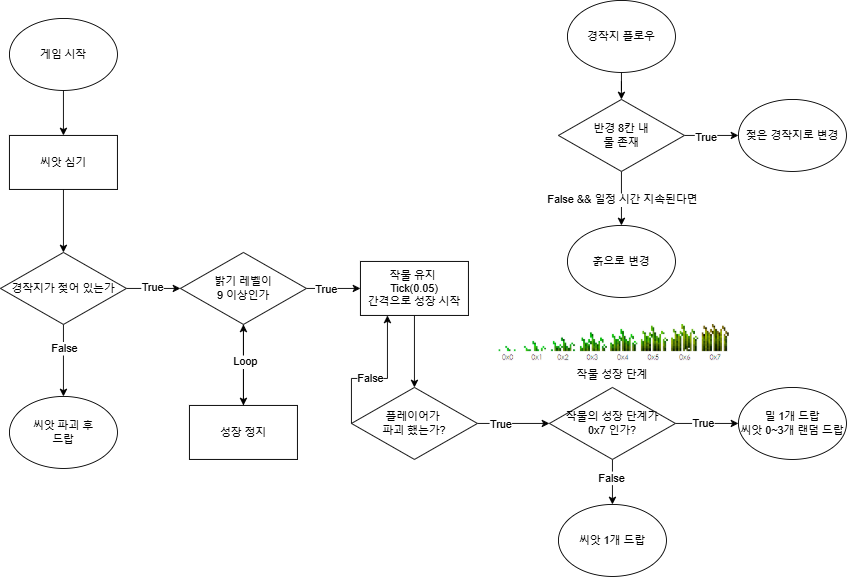

The diagram above was exported from draw.io. Its source (the exported page's mxGraphModel, read from the mxfile embedded in the PNG):
<mxGraphModel dx="1775" dy="983" grid="1" gridSize="10" guides="1" tooltips="1" connect="1" arrows="1" fold="1" page="1" pageScale="1" pageWidth="1600" pageHeight="900" math="0" shadow="0">
  <root>
    <mxCell id="0" />
    <mxCell id="1" parent="0" />
    <mxCell id="RmTIYUDTSGv_ecgqf6cz-4" value="" style="edgeStyle=orthogonalEdgeStyle;rounded=0;orthogonalLoop=1;jettySize=auto;html=1;" parent="1" source="RmTIYUDTSGv_ecgqf6cz-2" target="RmTIYUDTSGv_ecgqf6cz-3" edge="1">
      <mxGeometry relative="1" as="geometry" />
    </mxCell>
    <mxCell id="RmTIYUDTSGv_ecgqf6cz-2" value="게임 시작" style="ellipse;whiteSpace=wrap;html=1;" parent="1" vertex="1">
      <mxGeometry x="340" y="150" width="120" height="80" as="geometry" />
    </mxCell>
    <mxCell id="RmTIYUDTSGv_ecgqf6cz-6" value="" style="edgeStyle=orthogonalEdgeStyle;rounded=0;orthogonalLoop=1;jettySize=auto;html=1;" parent="1" source="RmTIYUDTSGv_ecgqf6cz-3" target="RmTIYUDTSGv_ecgqf6cz-5" edge="1">
      <mxGeometry relative="1" as="geometry" />
    </mxCell>
    <mxCell id="RmTIYUDTSGv_ecgqf6cz-3" value="씨앗 심기" style="rounded=0;whiteSpace=wrap;html=1;" parent="1" vertex="1">
      <mxGeometry x="340" y="280" width="120" height="60" as="geometry" />
    </mxCell>
    <mxCell id="RmTIYUDTSGv_ecgqf6cz-11" value="" style="edgeStyle=orthogonalEdgeStyle;rounded=0;orthogonalLoop=1;jettySize=auto;html=1;fontFamily=Helvetica;fontSize=12;fontColor=default;entryX=0.5;entryY=0;entryDx=0;entryDy=0;" parent="1" source="RmTIYUDTSGv_ecgqf6cz-5" target="RmTIYUDTSGv_ecgqf6cz-16" edge="1">
      <mxGeometry relative="1" as="geometry">
        <mxPoint x="400" y="570" as="targetPoint" />
      </mxGeometry>
    </mxCell>
    <mxCell id="RmTIYUDTSGv_ecgqf6cz-18" value="False" style="edgeLabel;html=1;align=center;verticalAlign=middle;resizable=0;points=[];rounded=0;strokeColor=default;fontFamily=Helvetica;fontSize=12;fontColor=default;fillColor=default;" parent="RmTIYUDTSGv_ecgqf6cz-11" vertex="1" connectable="0">
      <mxGeometry x="-0.35" y="-4" relative="1" as="geometry">
        <mxPoint x="4" as="offset" />
      </mxGeometry>
    </mxCell>
    <mxCell id="RmTIYUDTSGv_ecgqf6cz-30" value="" style="edgeStyle=orthogonalEdgeStyle;rounded=0;orthogonalLoop=1;jettySize=auto;html=1;fontFamily=Helvetica;fontSize=12;fontColor=default;" parent="1" source="RmTIYUDTSGv_ecgqf6cz-5" target="RmTIYUDTSGv_ecgqf6cz-29" edge="1">
      <mxGeometry relative="1" as="geometry" />
    </mxCell>
    <mxCell id="RmTIYUDTSGv_ecgqf6cz-31" value="True" style="edgeLabel;html=1;align=center;verticalAlign=middle;resizable=0;points=[];rounded=0;strokeColor=default;fontFamily=Helvetica;fontSize=12;fontColor=default;fillColor=default;" parent="RmTIYUDTSGv_ecgqf6cz-30" vertex="1" connectable="0">
      <mxGeometry x="-0.0429" y="2" relative="1" as="geometry">
        <mxPoint as="offset" />
      </mxGeometry>
    </mxCell>
    <mxCell id="RmTIYUDTSGv_ecgqf6cz-5" value="경작지가 젖어 있는가" style="rhombus;whiteSpace=wrap;html=1;rounded=0;" parent="1" vertex="1">
      <mxGeometry x="330" y="410" width="140" height="80" as="geometry" />
    </mxCell>
    <mxCell id="RmTIYUDTSGv_ecgqf6cz-16" value="씨앗 파괴 후&lt;div&gt;드랍&lt;/div&gt;" style="ellipse;whiteSpace=wrap;html=1;" parent="1" vertex="1">
      <mxGeometry x="340" y="570" width="120" height="80" as="geometry" />
    </mxCell>
    <mxCell id="RmTIYUDTSGv_ecgqf6cz-23" value="작물 성장 단계" style="shape=image;verticalLabelPosition=bottom;labelBackgroundColor=default;verticalAlign=top;aspect=fixed;imageAspect=0;image=data:image/png,(base64 omitted: 6116 chars);" parent="1" vertex="1">
      <mxGeometry x="880.24" y="490" width="259.52" height="42" as="geometry" />
    </mxCell>
    <mxCell id="RmTIYUDTSGv_ecgqf6cz-41" value="" style="edgeStyle=orthogonalEdgeStyle;rounded=0;orthogonalLoop=1;jettySize=auto;html=1;fontFamily=Helvetica;fontSize=12;fontColor=default;" parent="1" source="RmTIYUDTSGv_ecgqf6cz-28" target="RmTIYUDTSGv_ecgqf6cz-40" edge="1">
      <mxGeometry relative="1" as="geometry" />
    </mxCell>
    <mxCell id="RmTIYUDTSGv_ecgqf6cz-28" value="작물 유지&amp;nbsp;&lt;div&gt;Tick(0.05)&lt;br&gt;간격으로 성장 시작&lt;/div&gt;" style="whiteSpace=wrap;html=1;rounded=0;" parent="1" vertex="1">
      <mxGeometry x="730" y="420" width="120" height="60" as="geometry" />
    </mxCell>
    <mxCell id="RmTIYUDTSGv_ecgqf6cz-32" value="" style="edgeStyle=orthogonalEdgeStyle;rounded=0;orthogonalLoop=1;jettySize=auto;html=1;fontFamily=Helvetica;fontSize=12;fontColor=default;" parent="1" source="RmTIYUDTSGv_ecgqf6cz-29" target="RmTIYUDTSGv_ecgqf6cz-28" edge="1">
      <mxGeometry relative="1" as="geometry" />
    </mxCell>
    <mxCell id="RmTIYUDTSGv_ecgqf6cz-33" value="True" style="edgeLabel;html=1;align=center;verticalAlign=middle;resizable=0;points=[];rounded=0;strokeColor=default;fontFamily=Helvetica;fontSize=12;fontColor=default;fillColor=default;" parent="RmTIYUDTSGv_ecgqf6cz-32" vertex="1" connectable="0">
      <mxGeometry x="-0.277" relative="1" as="geometry">
        <mxPoint as="offset" />
      </mxGeometry>
    </mxCell>
    <mxCell id="RmTIYUDTSGv_ecgqf6cz-35" value="" style="edgeStyle=orthogonalEdgeStyle;rounded=0;orthogonalLoop=1;jettySize=auto;html=1;fontFamily=Helvetica;fontSize=12;fontColor=default;" parent="1" source="RmTIYUDTSGv_ecgqf6cz-29" target="RmTIYUDTSGv_ecgqf6cz-34" edge="1">
      <mxGeometry relative="1" as="geometry" />
    </mxCell>
    <mxCell id="RmTIYUDTSGv_ecgqf6cz-29" value="밝기 레벨이&lt;div&gt;9 이상인가&lt;/div&gt;" style="rhombus;whiteSpace=wrap;html=1;rounded=0;" parent="1" vertex="1">
      <mxGeometry x="530" y="410" width="140" height="80" as="geometry" />
    </mxCell>
    <mxCell id="RmTIYUDTSGv_ecgqf6cz-36" style="edgeStyle=orthogonalEdgeStyle;rounded=0;orthogonalLoop=1;jettySize=auto;html=1;fontFamily=Helvetica;fontSize=12;fontColor=default;" parent="1" source="RmTIYUDTSGv_ecgqf6cz-34" target="RmTIYUDTSGv_ecgqf6cz-29" edge="1">
      <mxGeometry relative="1" as="geometry" />
    </mxCell>
    <mxCell id="RmTIYUDTSGv_ecgqf6cz-37" value="Loop" style="edgeLabel;html=1;align=center;verticalAlign=middle;resizable=0;points=[];rounded=0;strokeColor=default;fontFamily=Helvetica;fontSize=12;fontColor=default;fillColor=default;" parent="RmTIYUDTSGv_ecgqf6cz-36" vertex="1" connectable="0">
      <mxGeometry x="0.0713" y="-1" relative="1" as="geometry">
        <mxPoint as="offset" />
      </mxGeometry>
    </mxCell>
    <mxCell id="RmTIYUDTSGv_ecgqf6cz-34" value="성장 정지" style="whiteSpace=wrap;html=1;rounded=0;" parent="1" vertex="1">
      <mxGeometry x="540" y="580" width="120" height="60" as="geometry" />
    </mxCell>
    <mxCell id="RmTIYUDTSGv_ecgqf6cz-44" style="edgeStyle=orthogonalEdgeStyle;rounded=0;orthogonalLoop=1;jettySize=auto;html=1;entryX=0.25;entryY=1;entryDx=0;entryDy=0;fontFamily=Helvetica;fontSize=12;fontColor=default;" parent="1" source="RmTIYUDTSGv_ecgqf6cz-40" target="RmTIYUDTSGv_ecgqf6cz-28" edge="1">
      <mxGeometry relative="1" as="geometry">
        <Array as="points">
          <mxPoint x="720" y="550" />
          <mxPoint x="760" y="550" />
        </Array>
      </mxGeometry>
    </mxCell>
    <mxCell id="RmTIYUDTSGv_ecgqf6cz-45" value="False" style="edgeLabel;html=1;align=center;verticalAlign=middle;resizable=0;points=[];rounded=0;strokeColor=default;fontFamily=Helvetica;fontSize=12;fontColor=default;fillColor=default;" parent="RmTIYUDTSGv_ecgqf6cz-44" vertex="1" connectable="0">
      <mxGeometry x="0.0395" y="1" relative="1" as="geometry">
        <mxPoint x="-13" as="offset" />
      </mxGeometry>
    </mxCell>
    <mxCell id="RmTIYUDTSGv_ecgqf6cz-47" value="" style="edgeStyle=orthogonalEdgeStyle;rounded=0;orthogonalLoop=1;jettySize=auto;html=1;fontFamily=Helvetica;fontSize=12;fontColor=default;" parent="1" source="RmTIYUDTSGv_ecgqf6cz-40" target="RmTIYUDTSGv_ecgqf6cz-46" edge="1">
      <mxGeometry relative="1" as="geometry" />
    </mxCell>
    <mxCell id="RmTIYUDTSGv_ecgqf6cz-56" value="True" style="edgeLabel;html=1;align=center;verticalAlign=middle;resizable=0;points=[];rounded=0;strokeColor=default;fontFamily=Helvetica;fontSize=12;fontColor=default;fillColor=default;" parent="RmTIYUDTSGv_ecgqf6cz-47" vertex="1" connectable="0">
      <mxGeometry x="-0.3629" relative="1" as="geometry">
        <mxPoint as="offset" />
      </mxGeometry>
    </mxCell>
    <mxCell id="RmTIYUDTSGv_ecgqf6cz-40" value="플레이어가&amp;nbsp;&lt;div&gt;파괴 했는가?&lt;/div&gt;" style="rhombus;whiteSpace=wrap;html=1;rounded=0;" parent="1" vertex="1">
      <mxGeometry x="720" y="560" width="140" height="80" as="geometry" />
    </mxCell>
    <mxCell id="RmTIYUDTSGv_ecgqf6cz-51" value="" style="edgeStyle=orthogonalEdgeStyle;rounded=0;orthogonalLoop=1;jettySize=auto;html=1;fontFamily=Helvetica;fontSize=12;fontColor=default;" parent="1" source="RmTIYUDTSGv_ecgqf6cz-46" target="RmTIYUDTSGv_ecgqf6cz-50" edge="1">
      <mxGeometry relative="1" as="geometry" />
    </mxCell>
    <mxCell id="RmTIYUDTSGv_ecgqf6cz-55" value="True" style="edgeLabel;html=1;align=center;verticalAlign=middle;resizable=0;points=[];rounded=0;strokeColor=default;fontFamily=Helvetica;fontSize=12;fontColor=default;fillColor=default;" parent="RmTIYUDTSGv_ecgqf6cz-51" vertex="1" connectable="0">
      <mxGeometry x="-0.134" y="1" relative="1" as="geometry">
        <mxPoint as="offset" />
      </mxGeometry>
    </mxCell>
    <mxCell id="RmTIYUDTSGv_ecgqf6cz-53" value="" style="edgeStyle=orthogonalEdgeStyle;rounded=0;orthogonalLoop=1;jettySize=auto;html=1;fontFamily=Helvetica;fontSize=12;fontColor=default;" parent="1" source="RmTIYUDTSGv_ecgqf6cz-46" target="RmTIYUDTSGv_ecgqf6cz-52" edge="1">
      <mxGeometry relative="1" as="geometry" />
    </mxCell>
    <mxCell id="RmTIYUDTSGv_ecgqf6cz-54" value="False" style="edgeLabel;html=1;align=center;verticalAlign=middle;resizable=0;points=[];rounded=0;strokeColor=default;fontFamily=Helvetica;fontSize=12;fontColor=default;fillColor=default;" parent="RmTIYUDTSGv_ecgqf6cz-53" vertex="1" connectable="0">
      <mxGeometry x="-0.1972" y="-2" relative="1" as="geometry">
        <mxPoint as="offset" />
      </mxGeometry>
    </mxCell>
    <mxCell id="RmTIYUDTSGv_ecgqf6cz-46" value="작물의 성장 단계가&lt;div&gt;0x7 인가?&lt;/div&gt;" style="rhombus;whiteSpace=wrap;html=1;rounded=0;" parent="1" vertex="1">
      <mxGeometry x="940" y="560" width="140" height="80" as="geometry" />
    </mxCell>
    <mxCell id="RmTIYUDTSGv_ecgqf6cz-50" value="밀 1개 드랍&lt;div&gt;씨앗 0~3개 랜덤 드랍&lt;/div&gt;" style="ellipse;whiteSpace=wrap;html=1;" parent="1" vertex="1">
      <mxGeometry x="1150" y="560" width="120" height="80" as="geometry" />
    </mxCell>
    <mxCell id="RmTIYUDTSGv_ecgqf6cz-52" value="씨앗 1개 드랍" style="ellipse;whiteSpace=wrap;html=1;" parent="1" vertex="1">
      <mxGeometry x="950" y="690" width="120" height="80" as="geometry" />
    </mxCell>
    <mxCell id="bvSnWzn-1YGoxSwoidqY-7" value="" style="edgeStyle=orthogonalEdgeStyle;rounded=0;orthogonalLoop=1;jettySize=auto;html=1;fontFamily=Helvetica;fontSize=12;fontColor=default;" edge="1" parent="1" source="bvSnWzn-1YGoxSwoidqY-3" target="bvSnWzn-1YGoxSwoidqY-6">
      <mxGeometry relative="1" as="geometry" />
    </mxCell>
    <mxCell id="bvSnWzn-1YGoxSwoidqY-3" value="경작지 플로우" style="ellipse;whiteSpace=wrap;html=1;" vertex="1" parent="1">
      <mxGeometry x="960" y="130" width="120" height="80" as="geometry" />
    </mxCell>
    <mxCell id="bvSnWzn-1YGoxSwoidqY-12" value="" style="edgeStyle=orthogonalEdgeStyle;rounded=0;orthogonalLoop=1;jettySize=auto;html=1;fontFamily=Helvetica;fontSize=12;fontColor=default;" edge="1" parent="1" source="bvSnWzn-1YGoxSwoidqY-6" target="bvSnWzn-1YGoxSwoidqY-11">
      <mxGeometry relative="1" as="geometry" />
    </mxCell>
    <mxCell id="bvSnWzn-1YGoxSwoidqY-15" value="True" style="edgeLabel;html=1;align=center;verticalAlign=middle;resizable=0;points=[];rounded=0;strokeColor=default;fontFamily=Helvetica;fontSize=12;fontColor=default;fillColor=default;" vertex="1" connectable="0" parent="bvSnWzn-1YGoxSwoidqY-12">
      <mxGeometry x="-0.2101" y="-2" relative="1" as="geometry">
        <mxPoint as="offset" />
      </mxGeometry>
    </mxCell>
    <mxCell id="bvSnWzn-1YGoxSwoidqY-14" value="" style="edgeStyle=orthogonalEdgeStyle;rounded=0;orthogonalLoop=1;jettySize=auto;html=1;fontFamily=Helvetica;fontSize=12;fontColor=default;" edge="1" parent="1" source="bvSnWzn-1YGoxSwoidqY-6" target="bvSnWzn-1YGoxSwoidqY-13">
      <mxGeometry relative="1" as="geometry" />
    </mxCell>
    <mxCell id="bvSnWzn-1YGoxSwoidqY-16" value="False &amp;amp;&amp;amp; 일정 시간 지속된다면" style="edgeLabel;html=1;align=center;verticalAlign=middle;resizable=0;points=[];rounded=0;strokeColor=default;fontFamily=Helvetica;fontSize=12;fontColor=default;fillColor=default;" vertex="1" connectable="0" parent="bvSnWzn-1YGoxSwoidqY-14">
      <mxGeometry x="0.0594" y="4" relative="1" as="geometry">
        <mxPoint x="-4" as="offset" />
      </mxGeometry>
    </mxCell>
    <mxCell id="bvSnWzn-1YGoxSwoidqY-6" value="반경 8칸 내&lt;div&gt;물 존재&lt;/div&gt;" style="rhombus;whiteSpace=wrap;html=1;rounded=0;" vertex="1" parent="1">
      <mxGeometry x="950" y="240" width="140" height="80" as="geometry" />
    </mxCell>
    <mxCell id="bvSnWzn-1YGoxSwoidqY-11" value="젖은 경작지로 변경" style="ellipse;whiteSpace=wrap;html=1;" vertex="1" parent="1">
      <mxGeometry x="1150" y="240" width="120" height="80" as="geometry" />
    </mxCell>
    <mxCell id="bvSnWzn-1YGoxSwoidqY-13" value="흙으로 변경" style="ellipse;whiteSpace=wrap;html=1;" vertex="1" parent="1">
      <mxGeometry x="960" y="380" width="120" height="80" as="geometry" />
    </mxCell>
  </root>
</mxGraphModel>